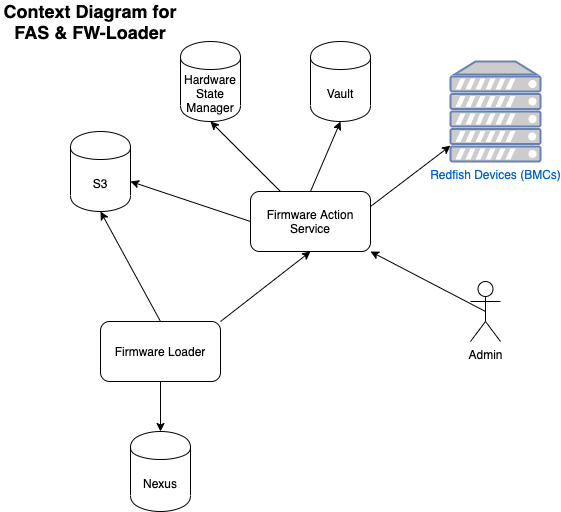

The diagram above was exported from draw.io. Its source (the exported page's mxGraphModel, read from the mxfile embedded in the PNG):
<mxGraphModel dx="1106" dy="860" grid="1" gridSize="10" guides="1" tooltips="1" connect="1" arrows="1" fold="1" page="1" pageScale="1" pageWidth="600" pageHeight="550" math="0" shadow="0">
  <root>
    <mxCell id="0" />
    <mxCell id="1" parent="0" />
    <mxCell id="FaQTplpZQC0sz5JzdIFO-14" style="edgeStyle=none;rounded=0;orthogonalLoop=1;jettySize=auto;html=1;exitX=0;exitY=0.5;exitDx=0;exitDy=0;startArrow=none;startFill=0;" edge="1" parent="1" source="FaQTplpZQC0sz5JzdIFO-1" target="FaQTplpZQC0sz5JzdIFO-5">
      <mxGeometry relative="1" as="geometry" />
    </mxCell>
    <mxCell id="FaQTplpZQC0sz5JzdIFO-15" style="edgeStyle=none;rounded=0;orthogonalLoop=1;jettySize=auto;html=1;exitX=0.25;exitY=0;exitDx=0;exitDy=0;entryX=0.5;entryY=1;entryDx=0;entryDy=0;startArrow=none;startFill=0;" edge="1" parent="1" source="FaQTplpZQC0sz5JzdIFO-1" target="FaQTplpZQC0sz5JzdIFO-8">
      <mxGeometry relative="1" as="geometry" />
    </mxCell>
    <mxCell id="FaQTplpZQC0sz5JzdIFO-16" style="edgeStyle=none;rounded=0;orthogonalLoop=1;jettySize=auto;html=1;exitX=0.5;exitY=0;exitDx=0;exitDy=0;entryX=0.5;entryY=1;entryDx=0;entryDy=0;startArrow=none;startFill=0;" edge="1" parent="1" source="FaQTplpZQC0sz5JzdIFO-1" target="FaQTplpZQC0sz5JzdIFO-9">
      <mxGeometry relative="1" as="geometry" />
    </mxCell>
    <mxCell id="FaQTplpZQC0sz5JzdIFO-17" style="edgeStyle=none;rounded=0;orthogonalLoop=1;jettySize=auto;html=1;exitX=1;exitY=0.25;exitDx=0;exitDy=0;startArrow=none;startFill=0;" edge="1" parent="1" source="FaQTplpZQC0sz5JzdIFO-1" target="FaQTplpZQC0sz5JzdIFO-10">
      <mxGeometry relative="1" as="geometry" />
    </mxCell>
    <mxCell id="FaQTplpZQC0sz5JzdIFO-1" value="Firmware Action Service" style="rounded=1;whiteSpace=wrap;html=1;" vertex="1" parent="1">
      <mxGeometry x="260" y="200" width="120" height="60" as="geometry" />
    </mxCell>
    <mxCell id="FaQTplpZQC0sz5JzdIFO-18" style="edgeStyle=none;rounded=0;orthogonalLoop=1;jettySize=auto;html=1;exitX=0.5;exitY=0.5;exitDx=0;exitDy=0;exitPerimeter=0;entryX=1;entryY=1;entryDx=0;entryDy=0;startArrow=none;startFill=0;" edge="1" parent="1" source="FaQTplpZQC0sz5JzdIFO-2" target="FaQTplpZQC0sz5JzdIFO-1">
      <mxGeometry relative="1" as="geometry" />
    </mxCell>
    <mxCell id="FaQTplpZQC0sz5JzdIFO-2" value="Admin" style="shape=umlActor;verticalLabelPosition=bottom;labelBackgroundColor=#ffffff;verticalAlign=top;html=1;outlineConnect=0;" vertex="1" parent="1">
      <mxGeometry x="480" y="290" width="30" height="60" as="geometry" />
    </mxCell>
    <mxCell id="FaQTplpZQC0sz5JzdIFO-4" value="Nexus" style="shape=cylinder;whiteSpace=wrap;html=1;boundedLbl=1;backgroundOutline=1;" vertex="1" parent="1">
      <mxGeometry x="140" y="440" width="60" height="80" as="geometry" />
    </mxCell>
    <mxCell id="FaQTplpZQC0sz5JzdIFO-5" value="S3" style="shape=cylinder;whiteSpace=wrap;html=1;boundedLbl=1;backgroundOutline=1;" vertex="1" parent="1">
      <mxGeometry x="80" y="140" width="60" height="80" as="geometry" />
    </mxCell>
    <mxCell id="FaQTplpZQC0sz5JzdIFO-19" style="edgeStyle=none;rounded=0;orthogonalLoop=1;jettySize=auto;html=1;exitX=0.5;exitY=1;exitDx=0;exitDy=0;entryX=0.5;entryY=0;entryDx=0;entryDy=0;startArrow=none;startFill=0;" edge="1" parent="1" source="FaQTplpZQC0sz5JzdIFO-6" target="FaQTplpZQC0sz5JzdIFO-4">
      <mxGeometry relative="1" as="geometry" />
    </mxCell>
    <mxCell id="FaQTplpZQC0sz5JzdIFO-20" style="edgeStyle=none;rounded=0;orthogonalLoop=1;jettySize=auto;html=1;exitX=0.5;exitY=0;exitDx=0;exitDy=0;entryX=0.5;entryY=1;entryDx=0;entryDy=0;startArrow=none;startFill=0;" edge="1" parent="1" source="FaQTplpZQC0sz5JzdIFO-6" target="FaQTplpZQC0sz5JzdIFO-5">
      <mxGeometry relative="1" as="geometry" />
    </mxCell>
    <mxCell id="FaQTplpZQC0sz5JzdIFO-21" style="edgeStyle=none;rounded=0;orthogonalLoop=1;jettySize=auto;html=1;exitX=1;exitY=0;exitDx=0;exitDy=0;entryX=0.5;entryY=1;entryDx=0;entryDy=0;startArrow=none;startFill=0;" edge="1" parent="1" source="FaQTplpZQC0sz5JzdIFO-6" target="FaQTplpZQC0sz5JzdIFO-1">
      <mxGeometry relative="1" as="geometry" />
    </mxCell>
    <mxCell id="FaQTplpZQC0sz5JzdIFO-6" value="Firmware Loader" style="rounded=1;whiteSpace=wrap;html=1;" vertex="1" parent="1">
      <mxGeometry x="110" y="330" width="120" height="60" as="geometry" />
    </mxCell>
    <mxCell id="FaQTplpZQC0sz5JzdIFO-8" value="Hardware State Manager" style="shape=cylinder;whiteSpace=wrap;html=1;boundedLbl=1;backgroundOutline=1;" vertex="1" parent="1">
      <mxGeometry x="190" y="50" width="60" height="80" as="geometry" />
    </mxCell>
    <mxCell id="FaQTplpZQC0sz5JzdIFO-9" value="Vault" style="shape=cylinder;whiteSpace=wrap;html=1;boundedLbl=1;backgroundOutline=1;" vertex="1" parent="1">
      <mxGeometry x="320" y="50" width="60" height="80" as="geometry" />
    </mxCell>
    <mxCell id="FaQTplpZQC0sz5JzdIFO-10" value="Redfish Devices (BMCs)" style="fontColor=#0066CC;verticalAlign=top;verticalLabelPosition=bottom;labelPosition=center;align=center;html=1;outlineConnect=0;fillColor=#CCCCCC;strokeColor=#6881B3;gradientColor=none;gradientDirection=north;strokeWidth=2;shape=mxgraph.networks.server;" vertex="1" parent="1">
      <mxGeometry x="460" y="70" width="90" height="100" as="geometry" />
    </mxCell>
    <mxCell id="FaQTplpZQC0sz5JzdIFO-11" value="&lt;font style=&quot;font-size: 18px&quot;&gt;Context Diagram for FAS &amp;amp; FW-Loader&lt;/font&gt;" style="text;html=1;strokeColor=none;fillColor=none;align=center;verticalAlign=middle;whiteSpace=wrap;rounded=0;fontStyle=1" vertex="1" parent="1">
      <mxGeometry x="10" y="20" width="180" height="20" as="geometry" />
    </mxCell>
  </root>
</mxGraphModel>